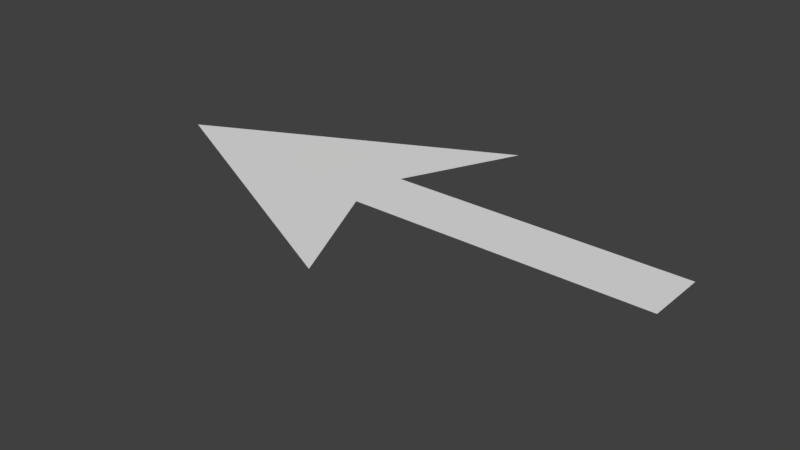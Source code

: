 # Source: arrow.blend  (saved by Blender 2.78.0; exported with 4.5.12 LTS)
import bpy
from mathutils import Matrix  # noqa: F401  (used for matrix-valued properties, if any)

bpy.ops.wm.read_factory_settings(use_empty=True)
scene = bpy.context.scene
scene.name = 'Scene'

# ---- collections
col_collection_1 = bpy.data.collections.new('Collection 1'); scene.collection.children.link(col_collection_1)

# ---- materials (node trees are filled in below, after node groups)
mat_material = bpy.data.materials.new('Material')
mat_material.alpha_threshold = 0.0
mat_material.use_transparent_shadow = False
mat_material.roughness = 0.5
mat_material.line_color = (0.0, 0.0, 0.0, 1.0)

# ---- material node trees

# ---- world
world_world = bpy.data.worlds.new('World'); scene.world = world_world
world_world.color = (0.05088, 0.05088, 0.05088)
world_world.use_sun_shadow = False
world_world.sun_shadow_jitter_overblur = 0.0
world_world.cycles.sampling_method = 'MANUAL'

# ---- meshes
me_cube = bpy.data.meshes.new('Cube')
me_cube.from_pydata([(-2.718, 0.005034, 0.07173), (-2.437, 0.01862, -0.004534), (-1.969, 0.04733, 0.07173), (-1.969, -0.03726, 0.07173), (-2.305, -0.1961, 0.07173), (-2.305, 0.2061, 0.07173), (-2.378, -0.03726, 0.07173), (-2.378, 0.04733, 0.07173)], [], [(2, 7, 6, 3), (5, 0, 7), (4, 6, 0), (7, 0, 6)])
me_cube.materials.append(mat_material)
me_cube.use_remesh_preserve_volume = False
me_cube.use_remesh_preserve_attributes = False
me_cube.use_mirror_vertex_groups = False
me_cube.update()

# ---- objects
ob_cube = bpy.data.objects.new('Cube', me_cube)

# ---- transforms, parenting, visibility, modifiers, constraints
ob_cube.location = (0.0, 0.0, 0.0)
ob_cube.lock_rotations_4d = False
ob_cube.empty_display_type = 'ARROWS'
ob_cube.lineart.crease_threshold = 0.0

# ---- collection membership
col_collection_1.objects.link(ob_cube)

# ---- scene / render settings (as saved in the file)
scene.frame_start = 1; scene.frame_end = 250; scene.frame_set(1)
scene.render.engine = 'BLENDER_EEVEE_NEXT'
scene.render.resolution_percentage = 50
scene.render.dither_intensity = 0.0
scene.cycles.use_denoising = False
scene.cycles.samples = 128
scene.cycles.sampling_pattern = 'TABULATED_SOBOL'
scene.cycles.light_sampling_threshold = 0.0
scene.cycles.use_adaptive_sampling = False
scene.cycles.use_light_tree = False
scene.cycles.blur_glossy = 0.0
scene.cycles.sample_clamp_indirect = 0.0
scene.view_settings.view_transform = 'Standard'
bpy.context.view_layer.update()

# ---- added for rendering (the .blend has no active camera and no usable light): camera, sun
cam_auto = bpy.data.cameras.new('AutoCamera')
cam_auto.lens = 50.0
cam_auto.sensor_width = 36.0
cam_auto.clip_end = 1000.0
ob_auto_camera = bpy.data.objects.new('AutoCamera', cam_auto)
scene.collection.objects.link(ob_auto_camera)
ob_auto_camera.location = (-1.55361, -0.942877, 0.66554)
ob_auto_camera.rotation_euler = (1.09748, -7.21219e-08, 0.694738)
scene.camera = ob_auto_camera
light_auto_sun = bpy.data.lights.new('AutoSun', 'SUN')
light_auto_sun.energy = 3.0
light_auto_sun.angle = 0.0523599
ob_auto_sun = bpy.data.objects.new('AutoSun', light_auto_sun)
scene.collection.objects.link(ob_auto_sun)
ob_auto_sun.rotation_euler = (0.872665, 0.174533, 0.523599)
bpy.context.view_layer.update()
